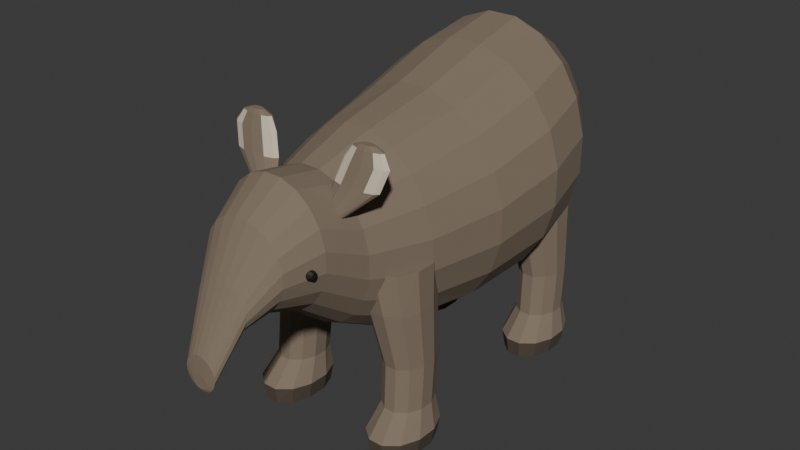 # Source: source.blend  (saved by Blender 4.3.34; exported with 4.5.12 LTS)
import bpy
from mathutils import Matrix  # noqa: F401  (used for matrix-valued properties, if any)

bpy.ops.wm.read_factory_settings(use_empty=True)
scene = bpy.context.scene
scene.name = 'Scene'

# ---- collections
col_collection = bpy.data.collections.new('Collection'); scene.collection.children.link(col_collection)

# ---- materials (node trees are filled in below, after node groups)
mat_tapirmutedbrownhide = bpy.data.materials.new('TapirMutedBrownHide')
mat_tapirmutedbrownhide.diffuse_color = (0.22, 0.17, 0.12, 1.0)
mat_tapirpaleearrim = bpy.data.materials.new('TapirPaleEarRim')
mat_tapirpaleearrim.diffuse_color = (0.64, 0.56, 0.43, 1.0)
mat_tapirdarkfootmargins = bpy.data.materials.new('TapirDarkFootMargins')
mat_tapirdarkfootmargins.diffuse_color = (0.085, 0.065, 0.045, 1.0)
mat_tapirsmalldarkeyes = bpy.data.materials.new('TapirSmallDarkEyes')
mat_tapirsmalldarkeyes.diffuse_color = (0.009, 0.01, 0.008, 1.0)

# ---- material node trees
mat_tapirmutedbrownhide.use_nodes = True; mat_tapirmutedbrownhide.node_tree.nodes.clear()
_N = mat_tapirmutedbrownhide.node_tree.nodes; _L = mat_tapirmutedbrownhide.node_tree.links
n0 = _N.new('ShaderNodeBsdfPrincipled'); n0.name = 'Principled BSDF'; n0.location = (10, 300)
n0.inputs[0].default_value = (0.22, 0.17, 0.12, 1.0)
n0.inputs[2].default_value = 0.96
n1 = _N.new('ShaderNodeOutputMaterial'); n1.name = 'Material Output'; n1.location = (300, 300)
_L.new(n0.outputs[0], n1.inputs[0])
n1.is_active_output = True
mat_tapirpaleearrim.use_nodes = True; mat_tapirpaleearrim.node_tree.nodes.clear()
_N = mat_tapirpaleearrim.node_tree.nodes; _L = mat_tapirpaleearrim.node_tree.links
n0 = _N.new('ShaderNodeBsdfPrincipled'); n0.name = 'Principled BSDF'; n0.location = (10, 300)
n0.inputs[0].default_value = (0.64, 0.56, 0.43, 1.0)
n0.inputs[2].default_value = 0.95
n1 = _N.new('ShaderNodeOutputMaterial'); n1.name = 'Material Output'; n1.location = (300, 300)
_L.new(n0.outputs[0], n1.inputs[0])
n1.is_active_output = True
mat_tapirdarkfootmargins.use_nodes = True; mat_tapirdarkfootmargins.node_tree.nodes.clear()
_N = mat_tapirdarkfootmargins.node_tree.nodes; _L = mat_tapirdarkfootmargins.node_tree.links
n0 = _N.new('ShaderNodeBsdfPrincipled'); n0.name = 'Principled BSDF'; n0.location = (10, 300)
n0.inputs[0].default_value = (0.085, 0.065, 0.045, 1.0)
n0.inputs[2].default_value = 0.94
n1 = _N.new('ShaderNodeOutputMaterial'); n1.name = 'Material Output'; n1.location = (300, 300)
_L.new(n0.outputs[0], n1.inputs[0])
n1.is_active_output = True
mat_tapirsmalldarkeyes.use_nodes = True; mat_tapirsmalldarkeyes.node_tree.nodes.clear()
_N = mat_tapirsmalldarkeyes.node_tree.nodes; _L = mat_tapirsmalldarkeyes.node_tree.links
n0 = _N.new('ShaderNodeBsdfPrincipled'); n0.name = 'Principled BSDF'; n0.location = (10, 300)
n0.inputs[0].default_value = (0.009, 0.01, 0.008, 1.0)
n0.inputs[2].default_value = 0.54
n1 = _N.new('ShaderNodeOutputMaterial'); n1.name = 'Material Output'; n1.location = (300, 300)
_L.new(n0.outputs[0], n1.inputs[0])
n1.is_active_output = True

# ---- world
world_world = bpy.data.worlds.new('World'); scene.world = world_world
world_world.use_nodes = True; world_world.node_tree.nodes.clear()
_N = world_world.node_tree.nodes; _L = world_world.node_tree.links
n0 = _N.new('ShaderNodeOutputWorld'); n0.name = 'World Output'; n0.location = (300, 300)
n1 = _N.new('ShaderNodeBackground'); n1.name = 'Background'; n1.location = (10, 300)
n1.inputs[0].default_value = (0.05088, 0.05088, 0.05088, 1.0)
_L.new(n1.outputs[0], n0.inputs[0])
n0.is_active_output = True
world_world.color = (0.05088, 0.05088, 0.05088)
world_world.sun_shadow_jitter_overblur = 0.0

# ---- meshes
me_wholehighrumpbodynarrowheadandshortdownturnedproboscis = bpy.data.meshes.new('WholeHighRumpBodyNarrowHeadAndShortDownturnedProboscis')
me_wholehighrumpbodynarrowheadandshortdownturnedproboscis.from_pydata([(0.032, -0.985, 0.499), (0.02887, -0.985, 0.5065), (0.02291, -0.985, 0.5129), (0.01471, -0.985, 0.5176), (0.005068, -0.985, 0.52), (-0.005068, -0.985, 0.52), (-0.01471, -0.985, 0.5176), (-0.02291, -0.985, 0.5129), (-0.02887, -0.985, 0.5065), (-0.032, -0.985, 0.499), (-0.032, -0.985, 0.491), (-0.02887, -0.985, 0.4835), (-0.02291, -0.985, 0.4771), (-0.01471, -0.985, 0.4724), (-0.005068, -0.985, 0.47), (0.005068, -0.985, 0.47), (0.01471, -0.985, 0.4724), (0.02291, -0.985, 0.4771), (0.02887, -0.985, 0.4835), (0.032, -0.985, 0.491), (0.065, -0.98, 0.5353), (0.05864, -0.98, 0.5549), (0.04653, -0.98, 0.5715), (0.02988, -0.98, 0.5836), (0.01029, -0.98, 0.59), (-0.01029, -0.98, 0.59), (-0.02988, -0.98, 0.5836), (-0.04653, -0.98, 0.5715), (-0.05864, -0.98, 0.5549), (-0.065, -0.98, 0.5353), (-0.065, -0.98, 0.5147), (-0.05864, -0.98, 0.4951), (-0.04653, -0.98, 0.4785), (-0.02988, -0.98, 0.4664), (-0.01029, -0.98, 0.46), (0.01029, -0.98, 0.46), (0.02988, -0.98, 0.4664), (0.04653, -0.98, 0.4785), (0.05864, -0.98, 0.4951), (0.065, -0.98, 0.5147), (0.083, -0.935, 0.6169), (0.07488, -0.935, 0.6395), (0.05942, -0.935, 0.6587), (0.03815, -0.935, 0.6727), (0.01315, -0.935, 0.68), (-0.01315, -0.935, 0.68), (-0.03815, -0.935, 0.6727), (-0.05942, -0.935, 0.6587), (-0.07488, -0.935, 0.6395), (-0.083, -0.935, 0.6169), (-0.083, -0.935, 0.5931), (-0.07488, -0.935, 0.5705), (-0.05942, -0.935, 0.5513), (-0.03815, -0.935, 0.5373), (-0.01315, -0.935, 0.53), (0.01315, -0.935, 0.53), (0.03815, -0.935, 0.5373), (0.05942, -0.935, 0.5513), (0.07488, -0.935, 0.5705), (0.083, -0.935, 0.5931), (0.11, -0.87, 0.7343), (0.09923, -0.87, 0.7614), (0.07875, -0.87, 0.7844), (0.05056, -0.87, 0.8012), (0.01742, -0.87, 0.81), (-0.01742, -0.87, 0.81), (-0.05056, -0.87, 0.8012), (-0.07875, -0.87, 0.7844), (-0.09923, -0.87, 0.7614), (-0.11, -0.87, 0.7343), (-0.11, -0.87, 0.7057), (-0.09923, -0.87, 0.6786), (-0.07875, -0.87, 0.6556), (-0.05056, -0.87, 0.6388), (-0.01742, -0.87, 0.63), (0.01742, -0.87, 0.63), (0.05056, -0.87, 0.6388), (0.07875, -0.87, 0.6556), (0.09923, -0.87, 0.6786), (0.11, -0.87, 0.7057), (0.17, -0.765, 0.8511), (0.1534, -0.765, 0.9008), (0.1217, -0.765, 0.9431), (0.07814, -0.765, 0.9738), (0.02693, -0.765, 0.99), (-0.02693, -0.765, 0.99), (-0.07814, -0.765, 0.9738), (-0.1217, -0.765, 0.9431), (-0.1534, -0.765, 0.9008), (-0.17, -0.765, 0.8511), (-0.17, -0.765, 0.7989), (-0.1534, -0.765, 0.7492), (-0.1217, -0.765, 0.7069), (-0.07814, -0.765, 0.6762), (-0.02693, -0.765, 0.66), (0.02693, -0.765, 0.66), (0.07814, -0.765, 0.6762), (0.1217, -0.765, 0.7069), (0.1534, -0.765, 0.7492), (0.17, -0.765, 0.7989), (0.22, -0.625, 0.888), (0.1985, -0.625, 0.9603), (0.1575, -0.625, 1.022), (0.1011, -0.625, 1.067), (0.03484, -0.625, 1.09), (-0.03484, -0.625, 1.09), (-0.1011, -0.625, 1.067), (-0.1575, -0.625, 1.022), (-0.1985, -0.625, 0.9603), (-0.22, -0.625, 0.888), (-0.22, -0.625, 0.812), (-0.1985, -0.625, 0.7397), (-0.1575, -0.625, 0.6782), (-0.1011, -0.625, 0.6335), (-0.03484, -0.625, 0.61), (0.03484, -0.625, 0.61), (0.1011, -0.625, 0.6335), (0.1575, -0.625, 0.6782), (0.1985, -0.625, 0.7397), (0.22, -0.625, 0.812), (0.25, -0.455, 0.8159), (0.2255, -0.455, 0.9033), (0.179, -0.455, 0.9776), (0.1149, -0.455, 1.032), (0.0396, -0.455, 1.06), (-0.0396, -0.455, 1.06), (-0.1149, -0.455, 1.032), (-0.179, -0.455, 0.9776), (-0.2255, -0.455, 0.9033), (-0.25, -0.455, 0.8159), (-0.25, -0.455, 0.7241), (-0.2255, -0.455, 0.6367), (-0.179, -0.455, 0.5624), (-0.1149, -0.455, 0.5084), (-0.0396, -0.455, 0.48), (0.0396, -0.455, 0.48), (0.1149, -0.455, 0.5084), (0.179, -0.455, 0.5624), (0.2255, -0.455, 0.6367), (0.25, -0.455, 0.7241), (0.33, -0.225, 0.806), (0.2977, -0.225, 0.922), (0.2363, -0.225, 1.021), (0.1517, -0.225, 1.092), (0.05227, -0.225, 1.13), (-0.05227, -0.225, 1.13), (-0.1517, -0.225, 1.092), (-0.2363, -0.225, 1.021), (-0.2977, -0.225, 0.922), (-0.33, -0.225, 0.806), (-0.33, -0.225, 0.684), (-0.2977, -0.225, 0.568), (-0.2363, -0.225, 0.4694), (-0.1517, -0.225, 0.3977), (-0.05227, -0.225, 0.36), (0.05227, -0.225, 0.36), (0.1517, -0.225, 0.3977), (0.2363, -0.225, 0.4694), (0.2977, -0.225, 0.568), (0.33, -0.225, 0.684), (0.4, 0.075, 0.8281), (0.3608, 0.075, 0.9576), (0.2864, 0.075, 1.068), (0.1839, 0.075, 1.148), (0.06335, 0.075, 1.19), (-0.06335, 0.075, 1.19), (-0.1839, 0.075, 1.148), (-0.2864, 0.075, 1.068), (-0.3608, 0.075, 0.9576), (-0.4, 0.075, 0.8281), (-0.4, 0.075, 0.6919), (-0.3608, 0.075, 0.5624), (-0.2864, 0.075, 0.4522), (-0.1839, 0.075, 0.3721), (-0.06335, 0.075, 0.33), (0.06335, 0.075, 0.33), (0.1839, 0.075, 0.3721), (0.2864, 0.075, 0.4522), (0.3608, 0.075, 0.5624), (0.4, 0.075, 0.6919), (0.43, 0.375, 0.8844), (0.3879, 0.375, 1.026), (0.3078, 0.375, 1.146), (0.1976, 0.375, 1.234), (0.06811, 0.375, 1.28), (-0.06811, 0.375, 1.28), (-0.1976, 0.375, 1.234), (-0.3078, 0.375, 1.146), (-0.3879, 0.375, 1.026), (-0.43, 0.375, 0.8844), (-0.43, 0.375, 0.7356), (-0.3879, 0.375, 0.594), (-0.3078, 0.375, 0.4735), (-0.1976, 0.375, 0.386), (-0.06811, 0.375, 0.34), (0.06811, 0.375, 0.34), (0.1976, 0.375, 0.386), (0.3078, 0.375, 0.4735), (0.3879, 0.375, 0.594), (0.43, 0.375, 0.7356), (0.39, 0.605, 0.9302), (0.3518, 0.605, 1.073), (0.2792, 0.605, 1.195), (0.1793, 0.605, 1.284), (0.06177, 0.605, 1.33), (-0.06177, 0.605, 1.33), (-0.1793, 0.605, 1.284), (-0.2792, 0.605, 1.195), (-0.3518, 0.605, 1.073), (-0.39, 0.605, 0.9302), (-0.39, 0.605, 0.7798), (-0.3518, 0.605, 0.6367), (-0.2792, 0.605, 0.5149), (-0.1793, 0.605, 0.4265), (-0.06177, 0.605, 0.38), (0.06177, 0.605, 0.38), (0.1793, 0.605, 0.4265), (0.2792, 0.605, 0.5149), (0.3518, 0.605, 0.6367), (0.39, 0.605, 0.7798), (0.28, 0.785, 0.906), (0.2526, 0.785, 1.022), (0.2005, 0.785, 1.121), (0.1287, 0.785, 1.192), (0.04435, 0.785, 1.23), (-0.04435, 0.785, 1.23), (-0.1287, 0.785, 1.192), (-0.2005, 0.785, 1.121), (-0.2526, 0.785, 1.022), (-0.28, 0.785, 0.906), (-0.28, 0.785, 0.784), (-0.2526, 0.785, 0.668), (-0.2005, 0.785, 0.5694), (-0.1287, 0.785, 0.4977), (-0.04435, 0.785, 0.46), (0.04435, 0.785, 0.46), (0.1287, 0.785, 0.4977), (0.2005, 0.785, 0.5694), (0.2526, 0.785, 0.668), (0.28, 0.785, 0.784), (0.13, 0.885, 0.8733), (0.1173, 0.885, 0.9365), (0.09307, 0.885, 0.9903), (0.05975, 0.885, 1.029), (0.02059, 0.885, 1.05), (-0.02059, 0.885, 1.05), (-0.05975, 0.885, 1.029), (-0.09307, 0.885, 0.9903), (-0.1173, 0.885, 0.9365), (-0.13, 0.885, 0.8733), (-0.13, 0.885, 0.8067), (-0.1173, 0.885, 0.7435), (-0.09307, 0.885, 0.6897), (-0.05975, 0.885, 0.6506), (-0.02059, 0.885, 0.63), (0.02059, 0.885, 0.63), (0.05975, 0.885, 0.6506), (0.09307, 0.885, 0.6897), (0.1173, 0.885, 0.7435), (0.13, 0.885, 0.8067), (0.025, 0.925, 0.8553), (0.02255, 0.925, 0.8749), (0.0179, 0.925, 0.8915), (0.01149, 0.925, 0.9036), (0.00396, 0.925, 0.91), (-0.00396, 0.925, 0.91), (-0.01149, 0.925, 0.9036), (-0.0179, 0.925, 0.8915), (-0.02255, 0.925, 0.8749), (-0.025, 0.925, 0.8553), (-0.025, 0.925, 0.8347), (-0.02255, 0.925, 0.8151), (-0.0179, 0.925, 0.7985), (-0.01149, 0.925, 0.7864), (-0.00396, 0.925, 0.78), (0.00396, 0.925, 0.78), (0.01149, 0.925, 0.7864), (0.0179, 0.925, 0.7985), (0.02255, 0.925, 0.8151), (0.025, 0.925, 0.8347)], [], [(0, 1, 2, 3, 4, 5, 6, 7, 8, 9, 10, 11, 12, 13, 14, 15, 16, 17, 18, 19), (279, 278, 277, 276, 275, 274, 273, 272, 271, 270, 269, 268, 267, 266, 265, 264, 263, 262, 261, 260), (20, 21, 1, 0), (21, 22, 2, 1), (22, 23, 3, 2), (23, 24, 4, 3), (24, 25, 5, 4), (25, 26, 6, 5), (26, 27, 7, 6), (27, 28, 8, 7), (28, 29, 9, 8), (29, 30, 10, 9), (30, 31, 11, 10), (31, 32, 12, 11), (32, 33, 13, 12), (33, 34, 14, 13), (34, 35, 15, 14), (35, 36, 16, 15), (36, 37, 17, 16), (37, 38, 18, 17), (38, 39, 19, 18), (39, 20, 0, 19), (40, 41, 21, 20), (41, 42, 22, 21), (42, 43, 23, 22), (43, 44, 24, 23), (44, 45, 25, 24), (45, 46, 26, 25), (46, 47, 27, 26), (47, 48, 28, 27), (48, 49, 29, 28), (49, 50, 30, 29), (50, 51, 31, 30), (51, 52, 32, 31), (52, 53, 33, 32), (53, 54, 34, 33), (54, 55, 35, 34), (55, 56, 36, 35), (56, 57, 37, 36), (57, 58, 38, 37), (58, 59, 39, 38), (59, 40, 20, 39), (60, 61, 41, 40), (61, 62, 42, 41), (62, 63, 43, 42), (63, 64, 44, 43), (64, 65, 45, 44), (65, 66, 46, 45), (66, 67, 47, 46), (67, 68, 48, 47), (68, 69, 49, 48), (69, 70, 50, 49), (70, 71, 51, 50), (71, 72, 52, 51), (72, 73, 53, 52), (73, 74, 54, 53), (74, 75, 55, 54), (75, 76, 56, 55), (76, 77, 57, 56), (77, 78, 58, 57), (78, 79, 59, 58), (79, 60, 40, 59), (80, 81, 61, 60), (81, 82, 62, 61), (82, 83, 63, 62), (83, 84, 64, 63), (84, 85, 65, 64), (85, 86, 66, 65), (86, 87, 67, 66), (87, 88, 68, 67), (88, 89, 69, 68), (89, 90, 70, 69), (90, 91, 71, 70), (91, 92, 72, 71), (92, 93, 73, 72), (93, 94, 74, 73), (94, 95, 75, 74), (95, 96, 76, 75), (96, 97, 77, 76), (97, 98, 78, 77), (98, 99, 79, 78), (99, 80, 60, 79), (100, 101, 81, 80), (101, 102, 82, 81), (102, 103, 83, 82), (103, 104, 84, 83), (104, 105, 85, 84), (105, 106, 86, 85), (106, 107, 87, 86), (107, 108, 88, 87), (108, 109, 89, 88), (109, 110, 90, 89), (110, 111, 91, 90), (111, 112, 92, 91), (112, 113, 93, 92), (113, 114, 94, 93), (114, 115, 95, 94), (115, 116, 96, 95), (116, 117, 97, 96), (117, 118, 98, 97), (118, 119, 99, 98), (119, 100, 80, 99), (120, 121, 101, 100), (121, 122, 102, 101), (122, 123, 103, 102), (123, 124, 104, 103), (124, 125, 105, 104), (125, 126, 106, 105), (126, 127, 107, 106), (127, 128, 108, 107), (128, 129, 109, 108), (129, 130, 110, 109), (130, 131, 111, 110), (131, 132, 112, 111), (132, 133, 113, 112), (133, 134, 114, 113), (134, 135, 115, 114), (135, 136, 116, 115), (136, 137, 117, 116), (137, 138, 118, 117), (138, 139, 119, 118), (139, 120, 100, 119), (140, 141, 121, 120), (141, 142, 122, 121), (142, 143, 123, 122), (143, 144, 124, 123), (144, 145, 125, 124), (145, 146, 126, 125), (146, 147, 127, 126), (147, 148, 128, 127), (148, 149, 129, 128), (149, 150, 130, 129), (150, 151, 131, 130), (151, 152, 132, 131), (152, 153, 133, 132), (153, 154, 134, 133), (154, 155, 135, 134), (155, 156, 136, 135), (156, 157, 137, 136), (157, 158, 138, 137), (158, 159, 139, 138), (159, 140, 120, 139), (160, 161, 141, 140), (161, 162, 142, 141), (162, 163, 143, 142), (163, 164, 144, 143), (164, 165, 145, 144), (165, 166, 146, 145), (166, 167, 147, 146), (167, 168, 148, 147), (168, 169, 149, 148), (169, 170, 150, 149), (170, 171, 151, 150), (171, 172, 152, 151), (172, 173, 153, 152), (173, 174, 154, 153), (174, 175, 155, 154), (175, 176, 156, 155), (176, 177, 157, 156), (177, 178, 158, 157), (178, 179, 159, 158), (179, 160, 140, 159), (180, 181, 161, 160), (181, 182, 162, 161), (182, 183, 163, 162), (183, 184, 164, 163), (184, 185, 165, 164), (185, 186, 166, 165), (186, 187, 167, 166), (187, 188, 168, 167), (188, 189, 169, 168), (189, 190, 170, 169), (190, 191, 171, 170), (191, 192, 172, 171), (192, 193, 173, 172), (193, 194, 174, 173), (194, 195, 175, 174), (195, 196, 176, 175), (196, 197, 177, 176), (197, 198, 178, 177), (198, 199, 179, 178), (199, 180, 160, 179), (200, 201, 181, 180), (201, 202, 182, 181), (202, 203, 183, 182), (203, 204, 184, 183), (204, 205, 185, 184), (205, 206, 186, 185), (206, 207, 187, 186), (207, 208, 188, 187), (208, 209, 189, 188), (209, 210, 190, 189), (210, 211, 191, 190), (211, 212, 192, 191), (212, 213, 193, 192), (213, 214, 194, 193), (214, 215, 195, 194), (215, 216, 196, 195), (216, 217, 197, 196), (217, 218, 198, 197), (218, 219, 199, 198), (219, 200, 180, 199), (220, 221, 201, 200), (221, 222, 202, 201), (222, 223, 203, 202), (223, 224, 204, 203), (224, 225, 205, 204), (225, 226, 206, 205), (226, 227, 207, 206), (227, 228, 208, 207), (228, 229, 209, 208), (229, 230, 210, 209), (230, 231, 211, 210), (231, 232, 212, 211), (232, 233, 213, 212), (233, 234, 214, 213), (234, 235, 215, 214), (235, 236, 216, 215), (236, 237, 217, 216), (237, 238, 218, 217), (238, 239, 219, 218), (239, 220, 200, 219), (240, 241, 221, 220), (241, 242, 222, 221), (242, 243, 223, 222), (243, 244, 224, 223), (244, 245, 225, 224), (245, 246, 226, 225), (246, 247, 227, 226), (247, 248, 228, 227), (248, 249, 229, 228), (249, 250, 230, 229), (250, 251, 231, 230), (251, 252, 232, 231), (252, 253, 233, 232), (253, 254, 234, 233), (254, 255, 235, 234), (255, 256, 236, 235), (256, 257, 237, 236), (257, 258, 238, 237), (258, 259, 239, 238), (259, 240, 220, 239), (260, 261, 241, 240), (261, 262, 242, 241), (262, 263, 243, 242), (263, 264, 244, 243), (264, 265, 245, 244), (265, 266, 246, 245), (266, 267, 247, 246), (267, 268, 248, 247), (268, 269, 249, 248), (269, 270, 250, 249), (270, 271, 251, 250), (271, 272, 252, 251), (272, 273, 253, 252), (273, 274, 254, 253), (274, 275, 255, 254), (275, 276, 256, 255), (276, 277, 257, 256), (277, 278, 258, 257), (278, 279, 259, 258), (279, 260, 240, 259)])
me_wholehighrumpbodynarrowheadandshortdownturnedproboscis.materials.append(mat_tapirmutedbrownhide)
me_wholehighrumpbodynarrowheadandshortdownturnedproboscis.materials.append(mat_tapirpaleearrim)
me_wholehighrumpbodynarrowheadandshortdownturnedproboscis.materials.append(mat_tapirdarkfootmargins)
me_wholehighrumpbodynarrowheadandshortdownturnedproboscis.materials.append(mat_tapirsmalldarkeyes)
me_wholehighrumpbodynarrowheadandshortdownturnedproboscis.update()
me_wholeshortstrongforelegandbroadfinitefoot0 = bpy.data.meshes.new('WholeShortStrongForeLegAndBroadFiniteFoot0')
me_wholeshortstrongforelegandbroadfinitefoot0.from_pydata([(-0.1684, -0.2612, 0.0), (-0.1943, -0.1939, 0.0), (-0.2391, -0.1551, 0.0), (-0.2909, -0.1551, 0.0), (-0.3357, -0.1939, 0.0), (-0.3616, -0.2612, 0.0), (-0.3616, -0.3388, 0.0), (-0.3357, -0.4061, 0.0), (-0.2909, -0.4449, 0.0), (-0.2391, -0.4449, 0.0), (-0.1943, -0.4061, 0.0), (-0.1684, -0.3388, 0.0), (-0.1539, -0.2586, 0.07), (-0.1837, -0.1869, 0.07), (-0.2352, -0.1455, 0.07), (-0.2948, -0.1455, 0.07), (-0.3463, -0.1869, 0.07), (-0.3761, -0.2586, 0.07), (-0.3761, -0.3414, 0.07), (-0.3463, -0.4131, 0.07), (-0.2948, -0.4545, 0.07), (-0.2352, -0.4545, 0.07), (-0.1837, -0.4131, 0.07), (-0.1539, -0.3414, 0.07), (-0.176, -0.2365, 0.16), (-0.1985, -0.1872, 0.16), (-0.2375, -0.1587, 0.16), (-0.2825, -0.1587, 0.16), (-0.3215, -0.1872, 0.16), (-0.344, -0.2365, 0.16), (-0.344, -0.2935, 0.16), (-0.3215, -0.3428, 0.16), (-0.2825, -0.3713, 0.16), (-0.2375, -0.3713, 0.16), (-0.1985, -0.3428, 0.16), (-0.176, -0.2935, 0.16), (-0.1681, -0.2215, 0.33), (-0.1914, -0.1722, 0.33), (-0.2317, -0.1437, 0.33), (-0.2783, -0.1437, 0.33), (-0.3186, -0.1722, 0.33), (-0.3419, -0.2215, 0.33), (-0.3419, -0.2785, 0.33), (-0.3186, -0.3278, 0.33), (-0.2783, -0.3563, 0.33), (-0.2317, -0.3563, 0.33), (-0.1914, -0.3278, 0.33), (-0.1681, -0.2785, 0.33), (-0.1189, -0.2288, 0.56), (-0.1487, -0.166, 0.56), (-0.2002, -0.1298, 0.56), (-0.2598, -0.1298, 0.56), (-0.3113, -0.166, 0.56), (-0.3411, -0.2288, 0.56), (-0.3411, -0.3012, 0.56), (-0.3113, -0.364, 0.56), (-0.2598, -0.4002, 0.56), (-0.2002, -0.4002, 0.56), (-0.1487, -0.364, 0.56), (-0.1189, -0.3012, 0.56), (-0.06477, -0.2236, 0.72), (-0.101, -0.1519, 0.72), (-0.1638, -0.1105, 0.72), (-0.2362, -0.1105, 0.72), (-0.299, -0.1519, 0.72), (-0.3352, -0.2236, 0.72), (-0.3352, -0.3064, 0.72), (-0.299, -0.3781, 0.72), (-0.2362, -0.4195, 0.72), (-0.1638, -0.4195, 0.72), (-0.101, -0.3781, 0.72), (-0.06477, -0.3064, 0.72)], [], [(11, 10, 9, 8, 7, 6, 5, 4, 3, 2, 1, 0), (60, 61, 62, 63, 64, 65, 66, 67, 68, 69, 70, 71), (0, 1, 13, 12), (1, 2, 14, 13), (2, 3, 15, 14), (3, 4, 16, 15), (4, 5, 17, 16), (5, 6, 18, 17), (6, 7, 19, 18), (7, 8, 20, 19), (8, 9, 21, 20), (9, 10, 22, 21), (10, 11, 23, 22), (11, 0, 12, 23), (12, 13, 25, 24), (13, 14, 26, 25), (14, 15, 27, 26), (15, 16, 28, 27), (16, 17, 29, 28), (17, 18, 30, 29), (18, 19, 31, 30), (19, 20, 32, 31), (20, 21, 33, 32), (21, 22, 34, 33), (22, 23, 35, 34), (23, 12, 24, 35), (24, 25, 37, 36), (25, 26, 38, 37), (26, 27, 39, 38), (27, 28, 40, 39), (28, 29, 41, 40), (29, 30, 42, 41), (30, 31, 43, 42), (31, 32, 44, 43), (32, 33, 45, 44), (33, 34, 46, 45), (34, 35, 47, 46), (35, 24, 36, 47), (36, 37, 49, 48), (37, 38, 50, 49), (38, 39, 51, 50), (39, 40, 52, 51), (40, 41, 53, 52), (41, 42, 54, 53), (42, 43, 55, 54), (43, 44, 56, 55), (44, 45, 57, 56), (45, 46, 58, 57), (46, 47, 59, 58), (47, 36, 48, 59), (48, 49, 61, 60), (49, 50, 62, 61), (50, 51, 63, 62), (51, 52, 64, 63), (52, 53, 65, 64), (53, 54, 66, 65), (54, 55, 67, 66), (55, 56, 68, 67), (56, 57, 69, 68), (57, 58, 70, 69), (58, 59, 71, 70), (59, 48, 60, 71)])
me_wholeshortstrongforelegandbroadfinitefoot0.polygons.foreach_set('material_index', [2, 0, 2, 2, 2, 2, 2, 2, 2, 2, 2, 2, 2, 2, 0, 0, 0, 0, 0, 0, 0, 0, 0, 0, 0, 0, 0, 0, 0, 0, 0, 0, 0, 0, 0, 0, 0, 0, 0, 0, 0, 0, 0, 0, 0, 0, 0, 0, 0, 0, 0, 0, 0, 0, 0, 0, 0, 0, 0, 0, 0, 0])
me_wholeshortstrongforelegandbroadfinitefoot0.materials.append(mat_tapirmutedbrownhide)
me_wholeshortstrongforelegandbroadfinitefoot0.materials.append(mat_tapirpaleearrim)
me_wholeshortstrongforelegandbroadfinitefoot0.materials.append(mat_tapirdarkfootmargins)
me_wholeshortstrongforelegandbroadfinitefoot0.materials.append(mat_tapirsmalldarkeyes)
me_wholeshortstrongforelegandbroadfinitefoot0.update()
me_wholeshortstronghindlegandbroadfinitefoot0 = bpy.data.meshes.new('WholeShortStrongHindLegAndBroadFiniteFoot0')
me_wholeshortstronghindlegandbroadfinitefoot0.from_pydata([(-0.1684, 0.5888, 0.0), (-0.1943, 0.6561, 0.0), (-0.2391, 0.6949, 0.0), (-0.2909, 0.6949, 0.0), (-0.3357, 0.6561, 0.0), (-0.3616, 0.5888, 0.0), (-0.3616, 0.5112, 0.0), (-0.3357, 0.4439, 0.0), (-0.2909, 0.4051, 0.0), (-0.2391, 0.4051, 0.0), (-0.1943, 0.4439, 0.0), (-0.1684, 0.5112, 0.0), (-0.1539, 0.5914, 0.07), (-0.1837, 0.6631, 0.07), (-0.2352, 0.7045, 0.07), (-0.2948, 0.7045, 0.07), (-0.3463, 0.6631, 0.07), (-0.3761, 0.5914, 0.07), (-0.3761, 0.5086, 0.07), (-0.3463, 0.4369, 0.07), (-0.2948, 0.3955, 0.07), (-0.2352, 0.3955, 0.07), (-0.1837, 0.4369, 0.07), (-0.1539, 0.5086, 0.07), (-0.176, 0.6135, 0.16), (-0.1985, 0.6628, 0.16), (-0.2375, 0.6913, 0.16), (-0.2825, 0.6913, 0.16), (-0.3215, 0.6628, 0.16), (-0.344, 0.6135, 0.16), (-0.344, 0.5565, 0.16), (-0.3215, 0.5072, 0.16), (-0.2825, 0.4787, 0.16), (-0.2375, 0.4787, 0.16), (-0.1985, 0.5072, 0.16), (-0.176, 0.5565, 0.16), (-0.1681, 0.6285, 0.33), (-0.1914, 0.6778, 0.33), (-0.2317, 0.7063, 0.33), (-0.2783, 0.7063, 0.33), (-0.3186, 0.6778, 0.33), (-0.3419, 0.6285, 0.33), (-0.3419, 0.5715, 0.33), (-0.3186, 0.5222, 0.33), (-0.2783, 0.4937, 0.33), (-0.2317, 0.4937, 0.33), (-0.1914, 0.5222, 0.33), (-0.1681, 0.5715, 0.33), (-0.1189, 0.6212, 0.56), (-0.1487, 0.684, 0.56), (-0.2002, 0.7202, 0.56), (-0.2598, 0.7202, 0.56), (-0.3113, 0.684, 0.56), (-0.3411, 0.6212, 0.56), (-0.3411, 0.5488, 0.56), (-0.3113, 0.486, 0.56), (-0.2598, 0.4498, 0.56), (-0.2002, 0.4498, 0.56), (-0.1487, 0.486, 0.56), (-0.1189, 0.5488, 0.56), (-0.06477, 0.6264, 0.72), (-0.101, 0.6981, 0.72), (-0.1638, 0.7395, 0.72), (-0.2362, 0.7395, 0.72), (-0.299, 0.6981, 0.72), (-0.3352, 0.6264, 0.72), (-0.3352, 0.5436, 0.72), (-0.299, 0.4719, 0.72), (-0.2362, 0.4305, 0.72), (-0.1638, 0.4305, 0.72), (-0.101, 0.4719, 0.72), (-0.06477, 0.5436, 0.72)], [], [(11, 10, 9, 8, 7, 6, 5, 4, 3, 2, 1, 0), (60, 61, 62, 63, 64, 65, 66, 67, 68, 69, 70, 71), (0, 1, 13, 12), (1, 2, 14, 13), (2, 3, 15, 14), (3, 4, 16, 15), (4, 5, 17, 16), (5, 6, 18, 17), (6, 7, 19, 18), (7, 8, 20, 19), (8, 9, 21, 20), (9, 10, 22, 21), (10, 11, 23, 22), (11, 0, 12, 23), (12, 13, 25, 24), (13, 14, 26, 25), (14, 15, 27, 26), (15, 16, 28, 27), (16, 17, 29, 28), (17, 18, 30, 29), (18, 19, 31, 30), (19, 20, 32, 31), (20, 21, 33, 32), (21, 22, 34, 33), (22, 23, 35, 34), (23, 12, 24, 35), (24, 25, 37, 36), (25, 26, 38, 37), (26, 27, 39, 38), (27, 28, 40, 39), (28, 29, 41, 40), (29, 30, 42, 41), (30, 31, 43, 42), (31, 32, 44, 43), (32, 33, 45, 44), (33, 34, 46, 45), (34, 35, 47, 46), (35, 24, 36, 47), (36, 37, 49, 48), (37, 38, 50, 49), (38, 39, 51, 50), (39, 40, 52, 51), (40, 41, 53, 52), (41, 42, 54, 53), (42, 43, 55, 54), (43, 44, 56, 55), (44, 45, 57, 56), (45, 46, 58, 57), (46, 47, 59, 58), (47, 36, 48, 59), (48, 49, 61, 60), (49, 50, 62, 61), (50, 51, 63, 62), (51, 52, 64, 63), (52, 53, 65, 64), (53, 54, 66, 65), (54, 55, 67, 66), (55, 56, 68, 67), (56, 57, 69, 68), (57, 58, 70, 69), (58, 59, 71, 70), (59, 48, 60, 71)])
me_wholeshortstronghindlegandbroadfinitefoot0.polygons.foreach_set('material_index', [2, 0, 2, 2, 2, 2, 2, 2, 2, 2, 2, 2, 2, 2, 0, 0, 0, 0, 0, 0, 0, 0, 0, 0, 0, 0, 0, 0, 0, 0, 0, 0, 0, 0, 0, 0, 0, 0, 0, 0, 0, 0, 0, 0, 0, 0, 0, 0, 0, 0, 0, 0, 0, 0, 0, 0, 0, 0, 0, 0, 0, 0])
me_wholeshortstronghindlegandbroadfinitefoot0.materials.append(mat_tapirmutedbrownhide)
me_wholeshortstronghindlegandbroadfinitefoot0.materials.append(mat_tapirpaleearrim)
me_wholeshortstronghindlegandbroadfinitefoot0.materials.append(mat_tapirdarkfootmargins)
me_wholeshortstronghindlegandbroadfinitefoot0.materials.append(mat_tapirsmalldarkeyes)
me_wholeshortstronghindlegandbroadfinitefoot0.update()
me_wholesmallroundeduprightrimmedear0 = bpy.data.meshes.new('WholeSmallRoundedUprightRimmedEar0')
me_wholesmallroundeduprightrimmedear0.from_pydata([(-0.108, -0.515, 0.95), (-0.1136, -0.504, 0.95), (-0.129, -0.4959, 0.95), (-0.15, -0.493, 0.95), (-0.171, -0.4959, 0.95), (-0.1864, -0.504, 0.95), (-0.192, -0.515, 0.95), (-0.1864, -0.526, 0.95), (-0.171, -0.5341, 0.95), (-0.15, -0.537, 0.95), (-0.129, -0.5341, 0.95), (-0.1136, -0.526, 0.95), (-0.125, -0.475, 1.06), (-0.1377, -0.4615, 1.06), (-0.1725, -0.4516, 1.06), (-0.22, -0.448, 1.06), (-0.2675, -0.4516, 1.06), (-0.3023, -0.4615, 1.06), (-0.315, -0.475, 1.06), (-0.3023, -0.4885, 1.06), (-0.2675, -0.4984, 1.06), (-0.22, -0.502, 1.06), (-0.1725, -0.4984, 1.06), (-0.1377, -0.4885, 1.06), (-0.15, -0.455, 1.14), (-0.1627, -0.4425, 1.14), (-0.1975, -0.4333, 1.14), (-0.245, -0.43, 1.14), (-0.2925, -0.4333, 1.14), (-0.3273, -0.4425, 1.14), (-0.34, -0.455, 1.14), (-0.3273, -0.4675, 1.14), (-0.2925, -0.4767, 1.14), (-0.245, -0.48, 1.14), (-0.1975, -0.4767, 1.14), (-0.1627, -0.4675, 1.14), (-0.18, -0.445, 1.185), (-0.1887, -0.4345, 1.185), (-0.2125, -0.4268, 1.185), (-0.245, -0.424, 1.185), (-0.2775, -0.4268, 1.185), (-0.3013, -0.4345, 1.185), (-0.31, -0.445, 1.185), (-0.3013, -0.4555, 1.185), (-0.2775, -0.4632, 1.185), (-0.245, -0.466, 1.185), (-0.2125, -0.4632, 1.185), (-0.1887, -0.4555, 1.185), (-0.217, -0.445, 1.2), (-0.2208, -0.438, 1.2), (-0.231, -0.4329, 1.2), (-0.245, -0.431, 1.2), (-0.259, -0.4329, 1.2), (-0.2692, -0.438, 1.2), (-0.273, -0.445, 1.2), (-0.2692, -0.452, 1.2), (-0.259, -0.4571, 1.2), (-0.245, -0.459, 1.2), (-0.231, -0.4571, 1.2), (-0.2208, -0.452, 1.2)], [], [(11, 10, 9, 8, 7, 6, 5, 4, 3, 2, 1, 0), (48, 49, 50, 51, 52, 53, 54, 55, 56, 57, 58, 59), (0, 1, 13, 12), (1, 2, 14, 13), (2, 3, 15, 14), (3, 4, 16, 15), (4, 5, 17, 16), (5, 6, 18, 17), (6, 7, 19, 18), (7, 8, 20, 19), (8, 9, 21, 20), (9, 10, 22, 21), (10, 11, 23, 22), (11, 0, 12, 23), (12, 13, 25, 24), (13, 14, 26, 25), (14, 15, 27, 26), (15, 16, 28, 27), (16, 17, 29, 28), (17, 18, 30, 29), (18, 19, 31, 30), (19, 20, 32, 31), (20, 21, 33, 32), (21, 22, 34, 33), (22, 23, 35, 34), (23, 12, 24, 35), (24, 25, 37, 36), (25, 26, 38, 37), (26, 27, 39, 38), (27, 28, 40, 39), (28, 29, 41, 40), (29, 30, 42, 41), (30, 31, 43, 42), (31, 32, 44, 43), (32, 33, 45, 44), (33, 34, 46, 45), (34, 35, 47, 46), (35, 24, 36, 47), (36, 37, 49, 48), (37, 38, 50, 49), (38, 39, 51, 50), (39, 40, 52, 51), (40, 41, 53, 52), (41, 42, 54, 53), (42, 43, 55, 54), (43, 44, 56, 55), (44, 45, 57, 56), (45, 46, 58, 57), (46, 47, 59, 58), (47, 36, 48, 59)])
me_wholesmallroundeduprightrimmedear0.polygons.foreach_set('material_index', [0, 0, 0, 0, 0, 0, 0, 0, 0, 0, 0, 0, 0, 0, 1, 1, 0, 0, 1, 1, 1, 1, 0, 0, 1, 1, 1, 1, 0, 0, 1, 1, 1, 1, 0, 0, 1, 1, 0, 0, 0, 0, 0, 0, 0, 0, 0, 0, 0, 0])
me_wholesmallroundeduprightrimmedear0.materials.append(mat_tapirmutedbrownhide)
me_wholesmallroundeduprightrimmedear0.materials.append(mat_tapirpaleearrim)
me_wholesmallroundeduprightrimmedear0.materials.append(mat_tapirdarkfootmargins)
me_wholesmallroundeduprightrimmedear0.materials.append(mat_tapirsmalldarkeyes)
me_wholesmallroundeduprightrimmedear0.update()
me_wholesmalltapirsideeye0 = bpy.data.meshes.new('WholeSmallTapirSideEye0')
me_wholesmalltapirsideeye0.from_pydata([(-0.16, -0.668, 0.82), (-0.16, -0.6693, 0.8241), (-0.16, -0.6728, 0.8267), (-0.16, -0.6772, 0.8267), (-0.16, -0.6807, 0.8241), (-0.16, -0.682, 0.82), (-0.16, -0.6807, 0.8159), (-0.16, -0.6772, 0.8133), (-0.16, -0.6728, 0.8133), (-0.16, -0.6693, 0.8159), (-0.202, -0.655, 0.82), (-0.202, -0.6588, 0.8318), (-0.202, -0.6688, 0.839), (-0.202, -0.6812, 0.839), (-0.202, -0.6912, 0.8318), (-0.202, -0.695, 0.82), (-0.202, -0.6912, 0.8082), (-0.202, -0.6812, 0.801), (-0.202, -0.6688, 0.801), (-0.202, -0.6588, 0.8082), (-0.217, -0.661, 0.82), (-0.217, -0.6637, 0.8282), (-0.217, -0.6707, 0.8333), (-0.217, -0.6793, 0.8333), (-0.217, -0.6863, 0.8282), (-0.217, -0.689, 0.82), (-0.217, -0.6863, 0.8118), (-0.217, -0.6793, 0.8067), (-0.217, -0.6707, 0.8067), (-0.217, -0.6637, 0.8118), (-0.221, -0.672, 0.82), (-0.221, -0.6726, 0.8218), (-0.221, -0.6741, 0.8229), (-0.221, -0.6759, 0.8229), (-0.221, -0.6774, 0.8218), (-0.221, -0.678, 0.82), (-0.221, -0.6774, 0.8182), (-0.221, -0.6759, 0.8171), (-0.221, -0.6741, 0.8171), (-0.221, -0.6726, 0.8182)], [], [(0, 1, 2, 3, 4, 5, 6, 7, 8, 9), (39, 38, 37, 36, 35, 34, 33, 32, 31, 30), (10, 11, 1, 0), (11, 12, 2, 1), (12, 13, 3, 2), (13, 14, 4, 3), (14, 15, 5, 4), (15, 16, 6, 5), (16, 17, 7, 6), (17, 18, 8, 7), (18, 19, 9, 8), (19, 10, 0, 9), (20, 21, 11, 10), (21, 22, 12, 11), (22, 23, 13, 12), (23, 24, 14, 13), (24, 25, 15, 14), (25, 26, 16, 15), (26, 27, 17, 16), (27, 28, 18, 17), (28, 29, 19, 18), (29, 20, 10, 19), (30, 31, 21, 20), (31, 32, 22, 21), (32, 33, 23, 22), (33, 34, 24, 23), (34, 35, 25, 24), (35, 36, 26, 25), (36, 37, 27, 26), (37, 38, 28, 27), (38, 39, 29, 28), (39, 30, 20, 29)])
me_wholesmalltapirsideeye0.polygons.foreach_set('material_index', [3, 3, 3, 3, 3, 3, 3, 3, 3, 3, 3, 3, 3, 3, 3, 3, 3, 3, 3, 3, 3, 3, 3, 3, 3, 3, 3, 3, 3, 3, 3, 3])
me_wholesmalltapirsideeye0.materials.append(mat_tapirmutedbrownhide)
me_wholesmalltapirsideeye0.materials.append(mat_tapirpaleearrim)
me_wholesmalltapirsideeye0.materials.append(mat_tapirdarkfootmargins)
me_wholesmalltapirsideeye0.materials.append(mat_tapirsmalldarkeyes)
me_wholesmalltapirsideeye0.update()
me_wholeshortstrongforelegandbroadfinitefoot1 = bpy.data.meshes.new('WholeShortStrongForeLegAndBroadFiniteFoot1')
me_wholeshortstrongforelegandbroadfinitefoot1.from_pydata([(0.3616, -0.2612, 0.0), (0.3357, -0.1939, 0.0), (0.2909, -0.1551, 0.0), (0.2391, -0.1551, 0.0), (0.1943, -0.1939, 0.0), (0.1684, -0.2612, 0.0), (0.1684, -0.3388, 0.0), (0.1943, -0.4061, 0.0), (0.2391, -0.4449, 0.0), (0.2909, -0.4449, 0.0), (0.3357, -0.4061, 0.0), (0.3616, -0.3388, 0.0), (0.3761, -0.2586, 0.07), (0.3463, -0.1869, 0.07), (0.2948, -0.1455, 0.07), (0.2352, -0.1455, 0.07), (0.1837, -0.1869, 0.07), (0.1539, -0.2586, 0.07), (0.1539, -0.3414, 0.07), (0.1837, -0.4131, 0.07), (0.2352, -0.4545, 0.07), (0.2948, -0.4545, 0.07), (0.3463, -0.4131, 0.07), (0.3761, -0.3414, 0.07), (0.344, -0.2365, 0.16), (0.3215, -0.1872, 0.16), (0.2825, -0.1587, 0.16), (0.2375, -0.1587, 0.16), (0.1985, -0.1872, 0.16), (0.176, -0.2365, 0.16), (0.176, -0.2935, 0.16), (0.1985, -0.3428, 0.16), (0.2375, -0.3713, 0.16), (0.2825, -0.3713, 0.16), (0.3215, -0.3428, 0.16), (0.344, -0.2935, 0.16), (0.3419, -0.2215, 0.33), (0.3186, -0.1722, 0.33), (0.2783, -0.1437, 0.33), (0.2317, -0.1437, 0.33), (0.1914, -0.1722, 0.33), (0.1681, -0.2215, 0.33), (0.1681, -0.2785, 0.33), (0.1914, -0.3278, 0.33), (0.2317, -0.3563, 0.33), (0.2783, -0.3563, 0.33), (0.3186, -0.3278, 0.33), (0.3419, -0.2785, 0.33), (0.3411, -0.2288, 0.56), (0.3113, -0.166, 0.56), (0.2598, -0.1298, 0.56), (0.2002, -0.1298, 0.56), (0.1487, -0.166, 0.56), (0.1189, -0.2288, 0.56), (0.1189, -0.3012, 0.56), (0.1487, -0.364, 0.56), (0.2002, -0.4002, 0.56), (0.2598, -0.4002, 0.56), (0.3113, -0.364, 0.56), (0.3411, -0.3012, 0.56), (0.3352, -0.2236, 0.72), (0.299, -0.1519, 0.72), (0.2362, -0.1105, 0.72), (0.1638, -0.1105, 0.72), (0.101, -0.1519, 0.72), (0.06477, -0.2236, 0.72), (0.06477, -0.3064, 0.72), (0.101, -0.3781, 0.72), (0.1638, -0.4195, 0.72), (0.2362, -0.4195, 0.72), (0.299, -0.3781, 0.72), (0.3352, -0.3064, 0.72)], [], [(11, 10, 9, 8, 7, 6, 5, 4, 3, 2, 1, 0), (60, 61, 62, 63, 64, 65, 66, 67, 68, 69, 70, 71), (0, 1, 13, 12), (1, 2, 14, 13), (2, 3, 15, 14), (3, 4, 16, 15), (4, 5, 17, 16), (5, 6, 18, 17), (6, 7, 19, 18), (7, 8, 20, 19), (8, 9, 21, 20), (9, 10, 22, 21), (10, 11, 23, 22), (11, 0, 12, 23), (12, 13, 25, 24), (13, 14, 26, 25), (14, 15, 27, 26), (15, 16, 28, 27), (16, 17, 29, 28), (17, 18, 30, 29), (18, 19, 31, 30), (19, 20, 32, 31), (20, 21, 33, 32), (21, 22, 34, 33), (22, 23, 35, 34), (23, 12, 24, 35), (24, 25, 37, 36), (25, 26, 38, 37), (26, 27, 39, 38), (27, 28, 40, 39), (28, 29, 41, 40), (29, 30, 42, 41), (30, 31, 43, 42), (31, 32, 44, 43), (32, 33, 45, 44), (33, 34, 46, 45), (34, 35, 47, 46), (35, 24, 36, 47), (36, 37, 49, 48), (37, 38, 50, 49), (38, 39, 51, 50), (39, 40, 52, 51), (40, 41, 53, 52), (41, 42, 54, 53), (42, 43, 55, 54), (43, 44, 56, 55), (44, 45, 57, 56), (45, 46, 58, 57), (46, 47, 59, 58), (47, 36, 48, 59), (48, 49, 61, 60), (49, 50, 62, 61), (50, 51, 63, 62), (51, 52, 64, 63), (52, 53, 65, 64), (53, 54, 66, 65), (54, 55, 67, 66), (55, 56, 68, 67), (56, 57, 69, 68), (57, 58, 70, 69), (58, 59, 71, 70), (59, 48, 60, 71)])
me_wholeshortstrongforelegandbroadfinitefoot1.polygons.foreach_set('material_index', [2, 0, 2, 2, 2, 2, 2, 2, 2, 2, 2, 2, 2, 2, 0, 0, 0, 0, 0, 0, 0, 0, 0, 0, 0, 0, 0, 0, 0, 0, 0, 0, 0, 0, 0, 0, 0, 0, 0, 0, 0, 0, 0, 0, 0, 0, 0, 0, 0, 0, 0, 0, 0, 0, 0, 0, 0, 0, 0, 0, 0, 0])
me_wholeshortstrongforelegandbroadfinitefoot1.materials.append(mat_tapirmutedbrownhide)
me_wholeshortstrongforelegandbroadfinitefoot1.materials.append(mat_tapirpaleearrim)
me_wholeshortstrongforelegandbroadfinitefoot1.materials.append(mat_tapirdarkfootmargins)
me_wholeshortstrongforelegandbroadfinitefoot1.materials.append(mat_tapirsmalldarkeyes)
me_wholeshortstrongforelegandbroadfinitefoot1.update()
me_wholeshortstronghindlegandbroadfinitefoot1 = bpy.data.meshes.new('WholeShortStrongHindLegAndBroadFiniteFoot1')
me_wholeshortstronghindlegandbroadfinitefoot1.from_pydata([(0.3616, 0.5888, 0.0), (0.3357, 0.6561, 0.0), (0.2909, 0.6949, 0.0), (0.2391, 0.6949, 0.0), (0.1943, 0.6561, 0.0), (0.1684, 0.5888, 0.0), (0.1684, 0.5112, 0.0), (0.1943, 0.4439, 0.0), (0.2391, 0.4051, 0.0), (0.2909, 0.4051, 0.0), (0.3357, 0.4439, 0.0), (0.3616, 0.5112, 0.0), (0.3761, 0.5914, 0.07), (0.3463, 0.6631, 0.07), (0.2948, 0.7045, 0.07), (0.2352, 0.7045, 0.07), (0.1837, 0.6631, 0.07), (0.1539, 0.5914, 0.07), (0.1539, 0.5086, 0.07), (0.1837, 0.4369, 0.07), (0.2352, 0.3955, 0.07), (0.2948, 0.3955, 0.07), (0.3463, 0.4369, 0.07), (0.3761, 0.5086, 0.07), (0.344, 0.6135, 0.16), (0.3215, 0.6628, 0.16), (0.2825, 0.6913, 0.16), (0.2375, 0.6913, 0.16), (0.1985, 0.6628, 0.16), (0.176, 0.6135, 0.16), (0.176, 0.5565, 0.16), (0.1985, 0.5072, 0.16), (0.2375, 0.4787, 0.16), (0.2825, 0.4787, 0.16), (0.3215, 0.5072, 0.16), (0.344, 0.5565, 0.16), (0.3419, 0.6285, 0.33), (0.3186, 0.6778, 0.33), (0.2783, 0.7063, 0.33), (0.2317, 0.7063, 0.33), (0.1914, 0.6778, 0.33), (0.1681, 0.6285, 0.33), (0.1681, 0.5715, 0.33), (0.1914, 0.5222, 0.33), (0.2317, 0.4937, 0.33), (0.2783, 0.4937, 0.33), (0.3186, 0.5222, 0.33), (0.3419, 0.5715, 0.33), (0.3411, 0.6212, 0.56), (0.3113, 0.684, 0.56), (0.2598, 0.7202, 0.56), (0.2002, 0.7202, 0.56), (0.1487, 0.684, 0.56), (0.1189, 0.6212, 0.56), (0.1189, 0.5488, 0.56), (0.1487, 0.486, 0.56), (0.2002, 0.4498, 0.56), (0.2598, 0.4498, 0.56), (0.3113, 0.486, 0.56), (0.3411, 0.5488, 0.56), (0.3352, 0.6264, 0.72), (0.299, 0.6981, 0.72), (0.2362, 0.7395, 0.72), (0.1638, 0.7395, 0.72), (0.101, 0.6981, 0.72), (0.06477, 0.6264, 0.72), (0.06477, 0.5436, 0.72), (0.101, 0.4719, 0.72), (0.1638, 0.4305, 0.72), (0.2362, 0.4305, 0.72), (0.299, 0.4719, 0.72), (0.3352, 0.5436, 0.72)], [], [(11, 10, 9, 8, 7, 6, 5, 4, 3, 2, 1, 0), (60, 61, 62, 63, 64, 65, 66, 67, 68, 69, 70, 71), (0, 1, 13, 12), (1, 2, 14, 13), (2, 3, 15, 14), (3, 4, 16, 15), (4, 5, 17, 16), (5, 6, 18, 17), (6, 7, 19, 18), (7, 8, 20, 19), (8, 9, 21, 20), (9, 10, 22, 21), (10, 11, 23, 22), (11, 0, 12, 23), (12, 13, 25, 24), (13, 14, 26, 25), (14, 15, 27, 26), (15, 16, 28, 27), (16, 17, 29, 28), (17, 18, 30, 29), (18, 19, 31, 30), (19, 20, 32, 31), (20, 21, 33, 32), (21, 22, 34, 33), (22, 23, 35, 34), (23, 12, 24, 35), (24, 25, 37, 36), (25, 26, 38, 37), (26, 27, 39, 38), (27, 28, 40, 39), (28, 29, 41, 40), (29, 30, 42, 41), (30, 31, 43, 42), (31, 32, 44, 43), (32, 33, 45, 44), (33, 34, 46, 45), (34, 35, 47, 46), (35, 24, 36, 47), (36, 37, 49, 48), (37, 38, 50, 49), (38, 39, 51, 50), (39, 40, 52, 51), (40, 41, 53, 52), (41, 42, 54, 53), (42, 43, 55, 54), (43, 44, 56, 55), (44, 45, 57, 56), (45, 46, 58, 57), (46, 47, 59, 58), (47, 36, 48, 59), (48, 49, 61, 60), (49, 50, 62, 61), (50, 51, 63, 62), (51, 52, 64, 63), (52, 53, 65, 64), (53, 54, 66, 65), (54, 55, 67, 66), (55, 56, 68, 67), (56, 57, 69, 68), (57, 58, 70, 69), (58, 59, 71, 70), (59, 48, 60, 71)])
me_wholeshortstronghindlegandbroadfinitefoot1.polygons.foreach_set('material_index', [2, 0, 2, 2, 2, 2, 2, 2, 2, 2, 2, 2, 2, 2, 0, 0, 0, 0, 0, 0, 0, 0, 0, 0, 0, 0, 0, 0, 0, 0, 0, 0, 0, 0, 0, 0, 0, 0, 0, 0, 0, 0, 0, 0, 0, 0, 0, 0, 0, 0, 0, 0, 0, 0, 0, 0, 0, 0, 0, 0, 0, 0])
me_wholeshortstronghindlegandbroadfinitefoot1.materials.append(mat_tapirmutedbrownhide)
me_wholeshortstronghindlegandbroadfinitefoot1.materials.append(mat_tapirpaleearrim)
me_wholeshortstronghindlegandbroadfinitefoot1.materials.append(mat_tapirdarkfootmargins)
me_wholeshortstronghindlegandbroadfinitefoot1.materials.append(mat_tapirsmalldarkeyes)
me_wholeshortstronghindlegandbroadfinitefoot1.update()
me_wholesmallroundeduprightrimmedear1 = bpy.data.meshes.new('WholeSmallRoundedUprightRimmedEar1')
me_wholesmallroundeduprightrimmedear1.from_pydata([(0.192, -0.515, 0.95), (0.1864, -0.504, 0.95), (0.171, -0.4959, 0.95), (0.15, -0.493, 0.95), (0.129, -0.4959, 0.95), (0.1136, -0.504, 0.95), (0.108, -0.515, 0.95), (0.1136, -0.526, 0.95), (0.129, -0.5341, 0.95), (0.15, -0.537, 0.95), (0.171, -0.5341, 0.95), (0.1864, -0.526, 0.95), (0.315, -0.475, 1.06), (0.3023, -0.4615, 1.06), (0.2675, -0.4516, 1.06), (0.22, -0.448, 1.06), (0.1725, -0.4516, 1.06), (0.1377, -0.4615, 1.06), (0.125, -0.475, 1.06), (0.1377, -0.4885, 1.06), (0.1725, -0.4984, 1.06), (0.22, -0.502, 1.06), (0.2675, -0.4984, 1.06), (0.3023, -0.4885, 1.06), (0.34, -0.455, 1.14), (0.3273, -0.4425, 1.14), (0.2925, -0.4333, 1.14), (0.245, -0.43, 1.14), (0.1975, -0.4333, 1.14), (0.1627, -0.4425, 1.14), (0.15, -0.455, 1.14), (0.1627, -0.4675, 1.14), (0.1975, -0.4767, 1.14), (0.245, -0.48, 1.14), (0.2925, -0.4767, 1.14), (0.3273, -0.4675, 1.14), (0.31, -0.445, 1.185), (0.3013, -0.4345, 1.185), (0.2775, -0.4268, 1.185), (0.245, -0.424, 1.185), (0.2125, -0.4268, 1.185), (0.1887, -0.4345, 1.185), (0.18, -0.445, 1.185), (0.1887, -0.4555, 1.185), (0.2125, -0.4632, 1.185), (0.245, -0.466, 1.185), (0.2775, -0.4632, 1.185), (0.3013, -0.4555, 1.185), (0.273, -0.445, 1.2), (0.2692, -0.438, 1.2), (0.259, -0.4329, 1.2), (0.245, -0.431, 1.2), (0.231, -0.4329, 1.2), (0.2208, -0.438, 1.2), (0.217, -0.445, 1.2), (0.2208, -0.452, 1.2), (0.231, -0.4571, 1.2), (0.245, -0.459, 1.2), (0.259, -0.4571, 1.2), (0.2692, -0.452, 1.2)], [], [(11, 10, 9, 8, 7, 6, 5, 4, 3, 2, 1, 0), (48, 49, 50, 51, 52, 53, 54, 55, 56, 57, 58, 59), (0, 1, 13, 12), (1, 2, 14, 13), (2, 3, 15, 14), (3, 4, 16, 15), (4, 5, 17, 16), (5, 6, 18, 17), (6, 7, 19, 18), (7, 8, 20, 19), (8, 9, 21, 20), (9, 10, 22, 21), (10, 11, 23, 22), (11, 0, 12, 23), (12, 13, 25, 24), (13, 14, 26, 25), (14, 15, 27, 26), (15, 16, 28, 27), (16, 17, 29, 28), (17, 18, 30, 29), (18, 19, 31, 30), (19, 20, 32, 31), (20, 21, 33, 32), (21, 22, 34, 33), (22, 23, 35, 34), (23, 12, 24, 35), (24, 25, 37, 36), (25, 26, 38, 37), (26, 27, 39, 38), (27, 28, 40, 39), (28, 29, 41, 40), (29, 30, 42, 41), (30, 31, 43, 42), (31, 32, 44, 43), (32, 33, 45, 44), (33, 34, 46, 45), (34, 35, 47, 46), (35, 24, 36, 47), (36, 37, 49, 48), (37, 38, 50, 49), (38, 39, 51, 50), (39, 40, 52, 51), (40, 41, 53, 52), (41, 42, 54, 53), (42, 43, 55, 54), (43, 44, 56, 55), (44, 45, 57, 56), (45, 46, 58, 57), (46, 47, 59, 58), (47, 36, 48, 59)])
me_wholesmallroundeduprightrimmedear1.polygons.foreach_set('material_index', [0, 0, 0, 0, 0, 0, 0, 0, 0, 0, 0, 0, 0, 0, 1, 1, 0, 0, 1, 1, 1, 1, 0, 0, 1, 1, 1, 1, 0, 0, 1, 1, 1, 1, 0, 0, 1, 1, 0, 0, 0, 0, 0, 0, 0, 0, 0, 0, 0, 0])
me_wholesmallroundeduprightrimmedear1.materials.append(mat_tapirmutedbrownhide)
me_wholesmallroundeduprightrimmedear1.materials.append(mat_tapirpaleearrim)
me_wholesmallroundeduprightrimmedear1.materials.append(mat_tapirdarkfootmargins)
me_wholesmallroundeduprightrimmedear1.materials.append(mat_tapirsmalldarkeyes)
me_wholesmallroundeduprightrimmedear1.update()
me_wholesmalltapirsideeye1 = bpy.data.meshes.new('WholeSmallTapirSideEye1')
me_wholesmalltapirsideeye1.from_pydata([(0.16, -0.668, 0.82), (0.16, -0.6693, 0.8241), (0.16, -0.6728, 0.8267), (0.16, -0.6772, 0.8267), (0.16, -0.6807, 0.8241), (0.16, -0.682, 0.82), (0.16, -0.6807, 0.8159), (0.16, -0.6772, 0.8133), (0.16, -0.6728, 0.8133), (0.16, -0.6693, 0.8159), (0.202, -0.655, 0.82), (0.202, -0.6588, 0.8318), (0.202, -0.6688, 0.839), (0.202, -0.6812, 0.839), (0.202, -0.6912, 0.8318), (0.202, -0.695, 0.82), (0.202, -0.6912, 0.8082), (0.202, -0.6812, 0.801), (0.202, -0.6688, 0.801), (0.202, -0.6588, 0.8082), (0.217, -0.661, 0.82), (0.217, -0.6637, 0.8282), (0.217, -0.6707, 0.8333), (0.217, -0.6793, 0.8333), (0.217, -0.6863, 0.8282), (0.217, -0.689, 0.82), (0.217, -0.6863, 0.8118), (0.217, -0.6793, 0.8067), (0.217, -0.6707, 0.8067), (0.217, -0.6637, 0.8118), (0.221, -0.672, 0.82), (0.221, -0.6726, 0.8218), (0.221, -0.6741, 0.8229), (0.221, -0.6759, 0.8229), (0.221, -0.6774, 0.8218), (0.221, -0.678, 0.82), (0.221, -0.6774, 0.8182), (0.221, -0.6759, 0.8171), (0.221, -0.6741, 0.8171), (0.221, -0.6726, 0.8182)], [], [(9, 8, 7, 6, 5, 4, 3, 2, 1, 0), (30, 31, 32, 33, 34, 35, 36, 37, 38, 39), (0, 1, 11, 10), (1, 2, 12, 11), (2, 3, 13, 12), (3, 4, 14, 13), (4, 5, 15, 14), (5, 6, 16, 15), (6, 7, 17, 16), (7, 8, 18, 17), (8, 9, 19, 18), (9, 0, 10, 19), (10, 11, 21, 20), (11, 12, 22, 21), (12, 13, 23, 22), (13, 14, 24, 23), (14, 15, 25, 24), (15, 16, 26, 25), (16, 17, 27, 26), (17, 18, 28, 27), (18, 19, 29, 28), (19, 10, 20, 29), (20, 21, 31, 30), (21, 22, 32, 31), (22, 23, 33, 32), (23, 24, 34, 33), (24, 25, 35, 34), (25, 26, 36, 35), (26, 27, 37, 36), (27, 28, 38, 37), (28, 29, 39, 38), (29, 20, 30, 39)])
me_wholesmalltapirsideeye1.polygons.foreach_set('material_index', [3, 3, 3, 3, 3, 3, 3, 3, 3, 3, 3, 3, 3, 3, 3, 3, 3, 3, 3, 3, 3, 3, 3, 3, 3, 3, 3, 3, 3, 3, 3, 3])
me_wholesmalltapirsideeye1.materials.append(mat_tapirmutedbrownhide)
me_wholesmalltapirsideeye1.materials.append(mat_tapirpaleearrim)
me_wholesmalltapirsideeye1.materials.append(mat_tapirdarkfootmargins)
me_wholesmalltapirsideeye1.materials.append(mat_tapirsmalldarkeyes)
me_wholesmalltapirsideeye1.update()
me_wholetinylowtapirtail = bpy.data.meshes.new('WholeTinyLowTapirTail')
me_wholetinylowtapirtail.from_pydata([(0.035, 0.855, 0.78), (0.02832, 0.855, 0.8006), (0.01082, 0.855, 0.8133), (-0.01082, 0.855, 0.8133), (-0.02832, 0.855, 0.8006), (-0.035, 0.855, 0.78), (-0.02832, 0.855, 0.7594), (-0.01082, 0.855, 0.7467), (0.01082, 0.855, 0.7467), (0.02832, 0.855, 0.7594), (0.034, 0.945, 0.66), (0.02751, 0.945, 0.68), (0.01051, 0.945, 0.6923), (-0.01051, 0.945, 0.6923), (-0.02751, 0.945, 0.68), (-0.034, 0.945, 0.66), (-0.02751, 0.945, 0.64), (-0.01051, 0.945, 0.6277), (0.01051, 0.945, 0.6277), (0.02751, 0.945, 0.64), (0.025, 0.985, 0.55), (0.02023, 0.985, 0.5647), (0.007725, 0.985, 0.5738), (-0.007725, 0.985, 0.5738), (-0.02023, 0.985, 0.5647), (-0.025, 0.985, 0.55), (-0.02023, 0.985, 0.5353), (-0.007725, 0.985, 0.5262), (0.007725, 0.985, 0.5262), (0.02023, 0.985, 0.5353), (0.009, 0.985, 0.5), (0.007281, 0.985, 0.5053), (0.002781, 0.985, 0.5086), (-0.002781, 0.985, 0.5086), (-0.007281, 0.985, 0.5053), (-0.009, 0.985, 0.5), (-0.007281, 0.985, 0.4947), (-0.002781, 0.985, 0.4914), (0.002781, 0.985, 0.4914), (0.007281, 0.985, 0.4947)], [], [(0, 1, 2, 3, 4, 5, 6, 7, 8, 9), (39, 38, 37, 36, 35, 34, 33, 32, 31, 30), (10, 11, 1, 0), (11, 12, 2, 1), (12, 13, 3, 2), (13, 14, 4, 3), (14, 15, 5, 4), (15, 16, 6, 5), (16, 17, 7, 6), (17, 18, 8, 7), (18, 19, 9, 8), (19, 10, 0, 9), (20, 21, 11, 10), (21, 22, 12, 11), (22, 23, 13, 12), (23, 24, 14, 13), (24, 25, 15, 14), (25, 26, 16, 15), (26, 27, 17, 16), (27, 28, 18, 17), (28, 29, 19, 18), (29, 20, 10, 19), (30, 31, 21, 20), (31, 32, 22, 21), (32, 33, 23, 22), (33, 34, 24, 23), (34, 35, 25, 24), (35, 36, 26, 25), (36, 37, 27, 26), (37, 38, 28, 27), (38, 39, 29, 28), (39, 30, 20, 29)])
me_wholetinylowtapirtail.materials.append(mat_tapirmutedbrownhide)
me_wholetinylowtapirtail.materials.append(mat_tapirpaleearrim)
me_wholetinylowtapirtail.materials.append(mat_tapirdarkfootmargins)
me_wholetinylowtapirtail.materials.append(mat_tapirsmalldarkeyes)
me_wholetinylowtapirtail.update()

# ---- objects
ob_onewholeshortproboscistapir = bpy.data.objects.new('OneWholeShortProboscisTapir', None)
ob_wholehighrumpbodynarrowheadandshortdownturnedproboscis = bpy.data.objects.new('WholeHighRumpBodyNarrowHeadAndShortDownturnedProboscis', me_wholehighrumpbodynarrowheadandshortdownturnedproboscis)
ob_wholeshortstrongforelegandbroadfinitefoot0 = bpy.data.objects.new('WholeShortStrongForeLegAndBroadFiniteFoot0', me_wholeshortstrongforelegandbroadfinitefoot0)
ob_wholeshortstronghindlegandbroadfinitefoot0 = bpy.data.objects.new('WholeShortStrongHindLegAndBroadFiniteFoot0', me_wholeshortstronghindlegandbroadfinitefoot0)
ob_wholesmallroundeduprightrimmedear0 = bpy.data.objects.new('WholeSmallRoundedUprightRimmedEar0', me_wholesmallroundeduprightrimmedear0)
ob_wholesmalltapirsideeye0 = bpy.data.objects.new('WholeSmallTapirSideEye0', me_wholesmalltapirsideeye0)
ob_wholeshortstrongforelegandbroadfinitefoot1 = bpy.data.objects.new('WholeShortStrongForeLegAndBroadFiniteFoot1', me_wholeshortstrongforelegandbroadfinitefoot1)
ob_wholeshortstronghindlegandbroadfinitefoot1 = bpy.data.objects.new('WholeShortStrongHindLegAndBroadFiniteFoot1', me_wholeshortstronghindlegandbroadfinitefoot1)
ob_wholesmallroundeduprightrimmedear1 = bpy.data.objects.new('WholeSmallRoundedUprightRimmedEar1', me_wholesmallroundeduprightrimmedear1)
ob_wholesmalltapirsideeye1 = bpy.data.objects.new('WholeSmallTapirSideEye1', me_wholesmalltapirsideeye1)
ob_wholetinylowtapirtail = bpy.data.objects.new('WholeTinyLowTapirTail', me_wholetinylowtapirtail)

# ---- transforms, parenting, visibility, modifiers, constraints
ob_onewholeshortproboscistapir.location = (0.0, 0.0, 0.0)
ob_wholehighrumpbodynarrowheadandshortdownturnedproboscis.parent = ob_onewholeshortproboscistapir
ob_wholehighrumpbodynarrowheadandshortdownturnedproboscis.location = (0.0, 0.0, 0.0)
ob_wholeshortstrongforelegandbroadfinitefoot0.parent = ob_onewholeshortproboscistapir
ob_wholeshortstrongforelegandbroadfinitefoot0.location = (0.0, 0.0, 0.0)
ob_wholeshortstronghindlegandbroadfinitefoot0.parent = ob_onewholeshortproboscistapir
ob_wholeshortstronghindlegandbroadfinitefoot0.location = (0.0, 0.0, 0.0)
ob_wholesmallroundeduprightrimmedear0.parent = ob_onewholeshortproboscistapir
ob_wholesmallroundeduprightrimmedear0.location = (0.0, 0.0, 0.0)
ob_wholesmalltapirsideeye0.parent = ob_onewholeshortproboscistapir
ob_wholesmalltapirsideeye0.location = (0.0, 0.0, 0.0)
ob_wholeshortstrongforelegandbroadfinitefoot1.parent = ob_onewholeshortproboscistapir
ob_wholeshortstrongforelegandbroadfinitefoot1.location = (0.0, 0.0, 0.0)
ob_wholeshortstronghindlegandbroadfinitefoot1.parent = ob_onewholeshortproboscistapir
ob_wholeshortstronghindlegandbroadfinitefoot1.location = (0.0, 0.0, 0.0)
ob_wholesmallroundeduprightrimmedear1.parent = ob_onewholeshortproboscistapir
ob_wholesmallroundeduprightrimmedear1.location = (0.0, 0.0, 0.0)
ob_wholesmalltapirsideeye1.parent = ob_onewholeshortproboscistapir
ob_wholesmalltapirsideeye1.location = (0.0, 0.0, 0.0)
ob_wholetinylowtapirtail.parent = ob_onewholeshortproboscistapir
ob_wholetinylowtapirtail.location = (0.0, 0.0, 0.0)

# ---- collection membership
scene.collection.objects.link(ob_onewholeshortproboscistapir)
scene.collection.objects.link(ob_wholehighrumpbodynarrowheadandshortdownturnedproboscis)
scene.collection.objects.link(ob_wholeshortstrongforelegandbroadfinitefoot0)
scene.collection.objects.link(ob_wholeshortstronghindlegandbroadfinitefoot0)
scene.collection.objects.link(ob_wholesmallroundeduprightrimmedear0)
scene.collection.objects.link(ob_wholesmalltapirsideeye0)
scene.collection.objects.link(ob_wholeshortstrongforelegandbroadfinitefoot1)
scene.collection.objects.link(ob_wholeshortstronghindlegandbroadfinitefoot1)
scene.collection.objects.link(ob_wholesmallroundeduprightrimmedear1)
scene.collection.objects.link(ob_wholesmalltapirsideeye1)
scene.collection.objects.link(ob_wholetinylowtapirtail)

# ---- scene / render settings (as saved in the file)
scene.frame_start = 1; scene.frame_end = 250; scene.frame_set(1)
scene.render.engine = 'CYCLES'
scene.render.use_compositing = False
scene.cycles.use_denoising = False
scene.cycles.samples = 128
scene.cycles.use_adaptive_sampling = False
scene.cycles.seed = 17
bpy.context.view_layer.update()

# ---- added for rendering (the .blend has no active camera and no usable light): camera, sun
cam_auto = bpy.data.cameras.new('AutoCamera')
cam_auto.lens = 50.0
cam_auto.sensor_width = 36.0
cam_auto.clip_end = 1000.0
ob_auto_camera = bpy.data.objects.new('AutoCamera', cam_auto)
scene.collection.objects.link(ob_auto_camera)
ob_auto_camera.location = (2.33871, -2.80646, 2.53597)
ob_auto_camera.rotation_euler = (1.09748, -7.21219e-08, 0.694738)
scene.camera = ob_auto_camera
light_auto_sun = bpy.data.lights.new('AutoSun', 'SUN')
light_auto_sun.energy = 3.0
light_auto_sun.angle = 0.0523599
ob_auto_sun = bpy.data.objects.new('AutoSun', light_auto_sun)
scene.collection.objects.link(ob_auto_sun)
ob_auto_sun.rotation_euler = (0.872665, 0.174533, 0.523599)
bpy.context.view_layer.update()
